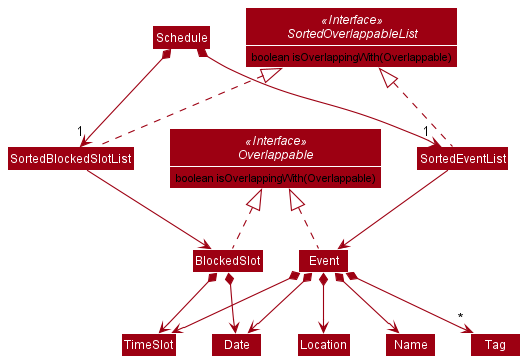

The diagram above was rendered by PlantUML. Its source (embedded in the PNG):
@startuml
!include style.puml
skinparam arrowThickness 1.1
skinparam arrowColor MODEL_COLOR
skinparam classBackgroundColor MODEL_COLOR

Class Schedule

Interface Overlappable <<Interface>> {
    boolean isOverlappingWith(Overlappable)
}
Interface SortedOverlappableList <<Interface>> {
    boolean isOverlappingWith(Overlappable)
}

Schedule *--> "1" SortedEventList
Schedule *--> "1" SortedBlockedSlotList

Class SortedBlockedSlotList
Class BlockedSlot

Class SortedEventList
Class Event

Class Location
Class TimeSlot
Class Name
Class Date
Class Tag

Event .up.|> Overlappable
BlockedSlot .up.|> Overlappable

SortedEventList .up.|> SortedOverlappableList
SortedBlockedSlotList .up.|> SortedOverlappableList

SortedEventList --> Event
SortedBlockedSlotList --> BlockedSlot

Event *--> Name
Event *--> Date
Event *--> TimeSlot
Event *--> Location
Event *--> "*" Tag

BlockedSlot *--> Date
BlockedSlot *--> TimeSlot

BlockedSlot -[hidden]right-> Event
Schedule -[hidden]right-> SortedOverlappableList
@enduml